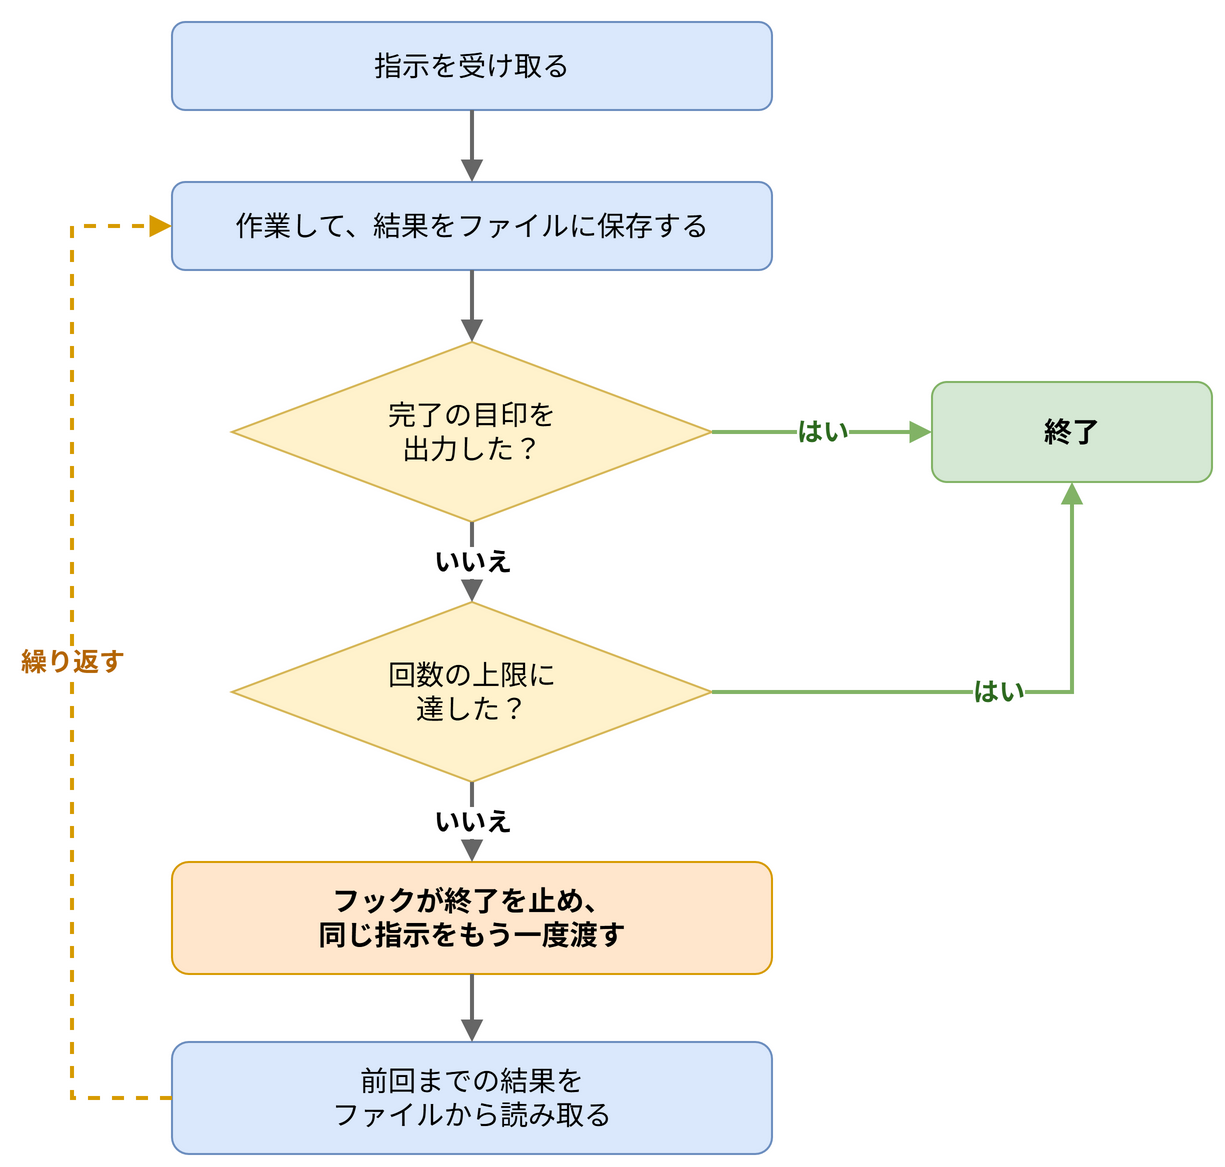

The diagram above was exported from draw.io. Its source (the exported page's mxGraphModel, read from the mxfile embedded in the PNG):
<mxGraphModel dx="800" dy="700" grid="1" gridSize="10" guides="1" tooltips="1" connect="1" arrows="1" fold="1" page="0" pageScale="1" pageWidth="800" pageHeight="700" math="0" shadow="0">
  <root>
    <mxCell id="0" />
    <mxCell id="1" parent="0" />
    <mxCell id="A" value="指示を受け取る" style="rounded=1;whiteSpace=wrap;html=1;fillColor=#dae8fc;strokeColor=#6c8ebf;fontSize=14;" vertex="1" parent="1">
      <mxGeometry x="80" y="20" width="300" height="44" as="geometry" />
    </mxCell>
    <mxCell id="B" value="作業して、結果をファイルに保存する" style="rounded=1;whiteSpace=wrap;html=1;fillColor=#dae8fc;strokeColor=#6c8ebf;fontSize=14;" vertex="1" parent="1">
      <mxGeometry x="80" y="100" width="300" height="44" as="geometry" />
    </mxCell>
    <mxCell id="C" value="完了の目印を&lt;br&gt;出力した？" style="rhombus;whiteSpace=wrap;html=1;fillColor=#fff2cc;strokeColor=#d6b656;fontSize=14;" vertex="1" parent="1">
      <mxGeometry x="110" y="180" width="240" height="90" as="geometry" />
    </mxCell>
    <mxCell id="D" value="回数の上限に&lt;br&gt;達した？" style="rhombus;whiteSpace=wrap;html=1;fillColor=#fff2cc;strokeColor=#d6b656;fontSize=14;" vertex="1" parent="1">
      <mxGeometry x="110" y="310" width="240" height="90" as="geometry" />
    </mxCell>
    <mxCell id="E" value="終了" style="rounded=1;whiteSpace=wrap;html=1;fillColor=#d5e8d4;strokeColor=#82b366;fontSize=14;fontStyle=1;" vertex="1" parent="1">
      <mxGeometry x="460" y="200" width="140" height="50" as="geometry" />
    </mxCell>
    <mxCell id="F" value="フックが終了を止め、&lt;br&gt;同じ指示をもう一度渡す" style="rounded=1;whiteSpace=wrap;html=1;fillColor=#ffe6cc;strokeColor=#d79b00;fontSize=14;fontStyle=1;" vertex="1" parent="1">
      <mxGeometry x="80" y="440" width="300" height="56" as="geometry" />
    </mxCell>
    <mxCell id="G" value="前回までの結果を&lt;br&gt;ファイルから読み取る" style="rounded=1;whiteSpace=wrap;html=1;fillColor=#dae8fc;strokeColor=#6c8ebf;fontSize=14;" vertex="1" parent="1">
      <mxGeometry x="80" y="530" width="300" height="56" as="geometry" />
    </mxCell>
    <mxCell id="eAB" style="endArrow=block;endFill=1;html=1;strokeColor=#666666;strokeWidth=2;" edge="1" parent="1" source="A" target="B">
      <mxGeometry relative="1" as="geometry" />
    </mxCell>
    <mxCell id="eBC" style="endArrow=block;endFill=1;html=1;strokeColor=#666666;strokeWidth=2;" edge="1" parent="1" source="B" target="C">
      <mxGeometry relative="1" as="geometry" />
    </mxCell>
    <mxCell id="eCE" value="はい" style="endArrow=block;endFill=1;html=1;strokeColor=#82b366;strokeWidth=2;fontSize=13;fontStyle=1;fontColor=#2d6a1f;labelBackgroundColor=#ffffff;exitX=1;exitY=0.5;exitDx=0;exitDy=0;entryX=0;entryY=0.5;entryDx=0;entryDy=0;" edge="1" parent="1" source="C" target="E">
      <mxGeometry relative="1" as="geometry" />
    </mxCell>
    <mxCell id="eCD" value="いいえ" style="endArrow=block;endFill=1;html=1;strokeColor=#666666;strokeWidth=2;fontSize=13;fontStyle=1;labelBackgroundColor=#ffffff;" edge="1" parent="1" source="C" target="D">
      <mxGeometry relative="1" as="geometry" />
    </mxCell>
    <mxCell id="eDE" value="はい" style="endArrow=block;endFill=1;html=1;strokeColor=#82b366;strokeWidth=2;fontSize=13;fontStyle=1;fontColor=#2d6a1f;labelBackgroundColor=#ffffff;edgeStyle=orthogonalEdgeStyle;rounded=0;exitX=1;exitY=0.5;exitDx=0;exitDy=0;entryX=0.5;entryY=1;entryDx=0;entryDy=0;" edge="1" parent="1" source="D" target="E">
      <mxGeometry relative="1" as="geometry" />
    </mxCell>
    <mxCell id="eDF" value="いいえ" style="endArrow=block;endFill=1;html=1;strokeColor=#666666;strokeWidth=2;fontSize=13;fontStyle=1;labelBackgroundColor=#ffffff;" edge="1" parent="1" source="D" target="F">
      <mxGeometry relative="1" as="geometry" />
    </mxCell>
    <mxCell id="eFG" style="endArrow=block;endFill=1;html=1;strokeColor=#666666;strokeWidth=2;" edge="1" parent="1" source="F" target="G">
      <mxGeometry relative="1" as="geometry" />
    </mxCell>
    <mxCell id="eGB" value="繰り返す" style="endArrow=block;endFill=1;html=1;strokeColor=#d79b00;strokeWidth=2;dashed=1;fontSize=13;fontStyle=1;fontColor=#b46504;labelBackgroundColor=#ffffff;edgeStyle=orthogonalEdgeStyle;rounded=0;exitX=0;exitY=0.5;exitDx=0;exitDy=0;entryX=0;entryY=0.5;entryDx=0;entryDy=0;" edge="1" parent="1" source="G" target="B">
      <mxGeometry relative="1" as="geometry">
        <Array as="points">
          <mxPoint x="30" y="558" />
          <mxPoint x="30" y="122" />
        </Array>
      </mxGeometry>
    </mxCell>
  </root>
</mxGraphModel>